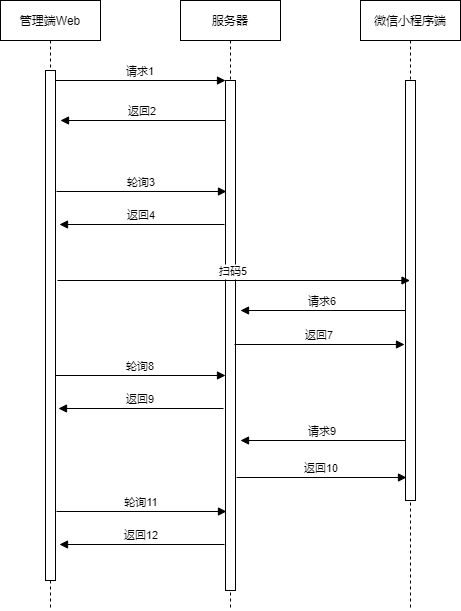

The diagram above was exported from draw.io. Its source (the exported page's mxGraphModel, read from the mxfile embedded in the PNG):
<mxGraphModel dx="864" dy="777" grid="1" gridSize="10" guides="1" tooltips="1" connect="1" arrows="1" fold="1" page="1" pageScale="1" pageWidth="850" pageHeight="1100" math="0" shadow="0">
  <root>
    <mxCell id="0" />
    <mxCell id="1" parent="0" />
    <mxCell id="3nuBFxr9cyL0pnOWT2aG-1" value="管理端Web" style="shape=umlLifeline;perimeter=lifelinePerimeter;container=1;collapsible=0;recursiveResize=0;rounded=0;shadow=0;strokeWidth=1;" parent="1" vertex="1">
      <mxGeometry x="120" y="80" width="100" height="610" as="geometry" />
    </mxCell>
    <mxCell id="3nuBFxr9cyL0pnOWT2aG-2" value="" style="points=[];perimeter=orthogonalPerimeter;rounded=0;shadow=0;strokeWidth=1;" parent="3nuBFxr9cyL0pnOWT2aG-1" vertex="1">
      <mxGeometry x="45" y="70" width="10" height="510" as="geometry" />
    </mxCell>
    <mxCell id="3nuBFxr9cyL0pnOWT2aG-5" value="服务器" style="shape=umlLifeline;perimeter=lifelinePerimeter;container=1;collapsible=0;recursiveResize=0;rounded=0;shadow=0;strokeWidth=1;" parent="1" vertex="1">
      <mxGeometry x="300" y="80" width="100" height="610" as="geometry" />
    </mxCell>
    <mxCell id="3nuBFxr9cyL0pnOWT2aG-6" value="" style="points=[];perimeter=orthogonalPerimeter;rounded=0;shadow=0;strokeWidth=1;" parent="3nuBFxr9cyL0pnOWT2aG-5" vertex="1">
      <mxGeometry x="45" y="80" width="10" height="510" as="geometry" />
    </mxCell>
    <mxCell id="3nuBFxr9cyL0pnOWT2aG-8" value="请求1" style="verticalAlign=bottom;endArrow=block;entryX=0;entryY=0;shadow=0;strokeWidth=1;" parent="1" source="3nuBFxr9cyL0pnOWT2aG-2" target="3nuBFxr9cyL0pnOWT2aG-6" edge="1">
      <mxGeometry relative="1" as="geometry">
        <mxPoint x="275" y="160" as="sourcePoint" />
      </mxGeometry>
    </mxCell>
    <mxCell id="3nuBFxr9cyL0pnOWT2aG-9" value="返回2" style="verticalAlign=bottom;endArrow=block;entryX=1;entryY=0;shadow=0;strokeWidth=1;" parent="1" source="3nuBFxr9cyL0pnOWT2aG-6" edge="1">
      <mxGeometry relative="1" as="geometry">
        <mxPoint x="240" y="200" as="sourcePoint" />
        <mxPoint x="180" y="200" as="targetPoint" />
      </mxGeometry>
    </mxCell>
    <mxCell id="ZuXZykbDqmapAdh5kYgD-1" value="微信小程序端" style="shape=umlLifeline;perimeter=lifelinePerimeter;container=1;collapsible=0;recursiveResize=0;rounded=0;shadow=0;strokeWidth=1;" vertex="1" parent="1">
      <mxGeometry x="480" y="80" width="100" height="610" as="geometry" />
    </mxCell>
    <mxCell id="ZuXZykbDqmapAdh5kYgD-2" value="" style="points=[];perimeter=orthogonalPerimeter;rounded=0;shadow=0;strokeWidth=1;" vertex="1" parent="ZuXZykbDqmapAdh5kYgD-1">
      <mxGeometry x="45" y="80" width="10" height="420" as="geometry" />
    </mxCell>
    <mxCell id="ZuXZykbDqmapAdh5kYgD-11" value="请求6" style="verticalAlign=bottom;endArrow=block;entryX=1;entryY=0;shadow=0;strokeWidth=1;" edge="1" parent="ZuXZykbDqmapAdh5kYgD-1">
      <mxGeometry relative="1" as="geometry">
        <mxPoint x="45" y="310" as="sourcePoint" />
        <mxPoint x="-120" y="310" as="targetPoint" />
      </mxGeometry>
    </mxCell>
    <mxCell id="ZuXZykbDqmapAdh5kYgD-8" value="轮询3" style="verticalAlign=bottom;endArrow=block;entryX=0;entryY=0;shadow=0;strokeWidth=1;" edge="1" parent="1">
      <mxGeometry relative="1" as="geometry">
        <mxPoint x="176" y="271.0000000000001" as="sourcePoint" />
        <mxPoint x="346" y="271.0000000000001" as="targetPoint" />
      </mxGeometry>
    </mxCell>
    <mxCell id="ZuXZykbDqmapAdh5kYgD-9" value="返回4" style="verticalAlign=bottom;endArrow=block;entryX=1;entryY=0;shadow=0;strokeWidth=1;" edge="1" parent="1">
      <mxGeometry relative="1" as="geometry">
        <mxPoint x="344" y="304" as="sourcePoint" />
        <mxPoint x="179" y="304" as="targetPoint" />
      </mxGeometry>
    </mxCell>
    <mxCell id="ZuXZykbDqmapAdh5kYgD-10" value="扫码5" style="verticalAlign=bottom;endArrow=block;shadow=0;strokeWidth=1;" edge="1" parent="1" target="ZuXZykbDqmapAdh5kYgD-1">
      <mxGeometry relative="1" as="geometry">
        <mxPoint x="176.9999999999999" y="360.0000000000001" as="sourcePoint" />
        <mxPoint x="346.9999999999999" y="360.0000000000001" as="targetPoint" />
      </mxGeometry>
    </mxCell>
    <mxCell id="ZuXZykbDqmapAdh5kYgD-12" value="轮询8" style="verticalAlign=bottom;endArrow=block;entryX=0;entryY=0;shadow=0;strokeWidth=1;" edge="1" parent="1">
      <mxGeometry relative="1" as="geometry">
        <mxPoint x="174.9999999999999" y="455.0000000000001" as="sourcePoint" />
        <mxPoint x="344.9999999999999" y="455.0000000000001" as="targetPoint" />
      </mxGeometry>
    </mxCell>
    <mxCell id="ZuXZykbDqmapAdh5kYgD-13" value="返回9" style="verticalAlign=bottom;endArrow=block;entryX=1;entryY=0;shadow=0;strokeWidth=1;" edge="1" parent="1">
      <mxGeometry relative="1" as="geometry">
        <mxPoint x="343" y="488" as="sourcePoint" />
        <mxPoint x="178" y="488" as="targetPoint" />
      </mxGeometry>
    </mxCell>
    <mxCell id="ZuXZykbDqmapAdh5kYgD-14" value="返回7" style="verticalAlign=bottom;endArrow=block;entryX=0;entryY=0;shadow=0;strokeWidth=1;" edge="1" parent="1">
      <mxGeometry relative="1" as="geometry">
        <mxPoint x="353.9999999999999" y="424.0000000000001" as="sourcePoint" />
        <mxPoint x="523.9999999999999" y="424.0000000000001" as="targetPoint" />
      </mxGeometry>
    </mxCell>
    <mxCell id="ZuXZykbDqmapAdh5kYgD-18" value="返回10" style="verticalAlign=bottom;endArrow=block;entryX=0;entryY=0;shadow=0;strokeWidth=1;" edge="1" parent="1">
      <mxGeometry relative="1" as="geometry">
        <mxPoint x="356" y="557" as="sourcePoint" />
        <mxPoint x="526" y="557" as="targetPoint" />
      </mxGeometry>
    </mxCell>
    <mxCell id="ZuXZykbDqmapAdh5kYgD-17" value="请求9" style="verticalAlign=bottom;endArrow=block;entryX=1;entryY=0;shadow=0;strokeWidth=1;" edge="1" parent="1">
      <mxGeometry relative="1" as="geometry">
        <mxPoint x="525" y="520" as="sourcePoint" />
        <mxPoint x="360" y="520" as="targetPoint" />
      </mxGeometry>
    </mxCell>
    <mxCell id="ZuXZykbDqmapAdh5kYgD-20" value="返回12" style="verticalAlign=bottom;endArrow=block;entryX=1;entryY=0;shadow=0;strokeWidth=1;" edge="1" parent="1">
      <mxGeometry relative="1" as="geometry">
        <mxPoint x="344" y="624" as="sourcePoint" />
        <mxPoint x="179" y="624" as="targetPoint" />
      </mxGeometry>
    </mxCell>
    <mxCell id="ZuXZykbDqmapAdh5kYgD-21" value="轮询11" style="verticalAlign=bottom;endArrow=block;entryX=0;entryY=0;shadow=0;strokeWidth=1;" edge="1" parent="1">
      <mxGeometry relative="1" as="geometry">
        <mxPoint x="175.9999999999999" y="591.0000000000001" as="sourcePoint" />
        <mxPoint x="345.9999999999999" y="591.0000000000001" as="targetPoint" />
      </mxGeometry>
    </mxCell>
  </root>
</mxGraphModel>